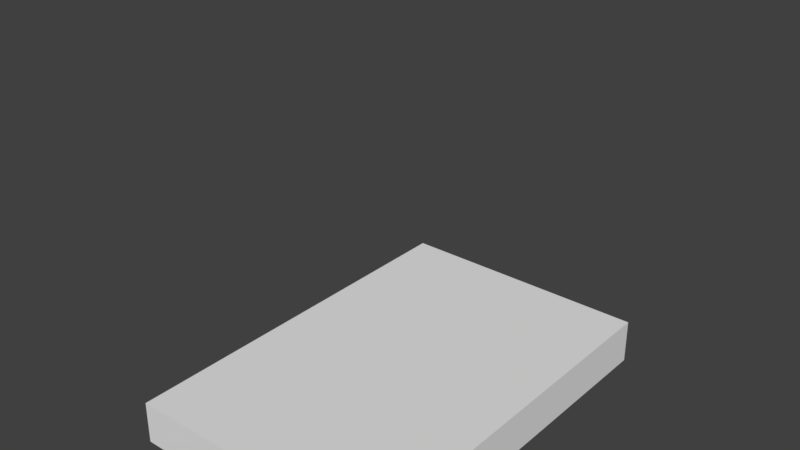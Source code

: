 # Source: boxloader_pallet2.blend  (saved by Blender 2.78.0; exported with 4.5.12 LTS)
import bpy
from mathutils import Matrix  # noqa: F401  (used for matrix-valued properties, if any)

bpy.ops.wm.read_factory_settings(use_empty=True)
scene = bpy.context.scene
scene.name = 'Scene'

# ---- collections
col_collection_1 = bpy.data.collections.new('Collection 1'); scene.collection.children.link(col_collection_1)
col_collection_1.hide_render = True
col_collection_1.hide_viewport = True
col_collection_2 = bpy.data.collections.new('Collection 2'); scene.collection.children.link(col_collection_2)
col_collection_2.hide_render = True
col_collection_2.hide_viewport = True
col_collection_3 = bpy.data.collections.new('Collection 3'); scene.collection.children.link(col_collection_3)
col_collection_3.hide_render = True
col_collection_3.hide_viewport = True
col_collection_4 = bpy.data.collections.new('Collection 4'); scene.collection.children.link(col_collection_4)
col_collection_5 = bpy.data.collections.new('Collection 5'); scene.collection.children.link(col_collection_5)
col_collection_5.hide_render = True
col_collection_5.hide_viewport = True
col_collection_6 = bpy.data.collections.new('Collection 6'); scene.collection.children.link(col_collection_6)
col_collection_6.hide_render = True
col_collection_6.hide_viewport = True
col_collection_7 = bpy.data.collections.new('Collection 7'); scene.collection.children.link(col_collection_7)
col_collection_7.hide_render = True
col_collection_7.hide_viewport = True

# ---- materials (node trees are filled in below, after node groups)
mat_material_001 = bpy.data.materials.new('Material.001')
mat_material_001.alpha_threshold = 0.0
mat_material_001.use_transparent_shadow = False
mat_material_001.roughness = 0.5
mat_material = bpy.data.materials.new('Material')
mat_material.alpha_threshold = 0.0
mat_material.use_transparent_shadow = False
mat_material.roughness = 0.5
mat_material_002 = bpy.data.materials.new('Material.002')
mat_material_002.alpha_threshold = 0.0
mat_material_002.use_transparent_shadow = False
mat_material_002.roughness = 0.5

# ---- material node trees

# ---- world
world_world = bpy.data.worlds.new('World'); scene.world = world_world
world_world.color = (0.05088, 0.05088, 0.05088)
world_world.use_sun_shadow = False
world_world.sun_shadow_jitter_overblur = 0.0
world_world.cycles.sampling_method = 'MANUAL'

# ---- meshes
me_plane_006 = bpy.data.meshes.new('Plane.006')
me_plane_006.from_pydata([(-0.2975, -0.0725, 0.02), (-0.3975, -0.0725, 0.02), (-0.2975, 0.0725, 0.02), (-0.3975, 0.0725, 0.02), (-0.2975, -0.0725, 0.098), (-0.3975, -0.0725, 0.098), (-0.2975, 0.0725, 0.098), (-0.3975, 0.0725, 0.098), (0.2975, -0.0725, 0.02), (0.3975, -0.0725, 0.02), (0.2975, 0.0725, 0.02), (0.3975, 0.0725, 0.02), (0.2975, -0.0725, 0.098), (0.3975, -0.0725, 0.098), (0.2975, 0.0725, 0.098), (0.3975, 0.0725, 0.098), (0.0725, -0.0725, 0.02), (-0.0725, -0.0725, 0.02), (0.0725, 0.0725, 0.02), (-0.0725, 0.0725, 0.02), (0.0725, -0.0725, 0.098), (-0.0725, -0.0725, 0.098), (0.0725, 0.0725, 0.098), (-0.0725, 0.0725, 0.098), (0.0725, 0.455, 0.02), (-0.0725, 0.455, 0.02), (0.0725, 0.6, 0.02), (-0.0725, 0.6, 0.02), (0.0725, 0.455, 0.098), (-0.0725, 0.455, 0.098), (0.0725, 0.6, 0.098), (-0.0725, 0.6, 0.098), (0.0725, -0.6, 0.02), (-0.0725, -0.6, 0.02), (0.0725, -0.455, 0.02), (-0.0725, -0.455, 0.02), (0.0725, -0.6, 0.098), (-0.0725, -0.6, 0.098), (0.0725, -0.455, 0.098), (-0.0725, -0.455, 0.098), (-0.3975, 0.455, 0.02), (-0.2975, 0.6, 0.02), (-0.2975, 0.455, 0.02), (-0.3975, 0.455, 0.098), (-0.2975, 0.6, 0.098), (-0.2975, 0.455, 0.098), (0.3975, 0.455, 0.02), (0.2975, 0.6, 0.02), (0.2975, 0.455, 0.02), (0.3975, 0.455, 0.098), (0.2975, 0.6, 0.098), (0.2975, 0.455, 0.098), (-0.3975, -0.455, 0.02), (-0.2975, -0.6, 0.02), (-0.2975, -0.455, 0.02), (-0.3975, -0.455, 0.098), (-0.2975, -0.6, 0.098), (-0.2975, -0.455, 0.098), (0.3975, -0.455, 0.02), (0.2975, -0.6, 0.02), (0.2975, -0.455, 0.02), (0.3975, -0.455, 0.098), (0.2975, -0.6, 0.098), (0.2975, -0.455, 0.098), (-0.3825, -0.6, 0.02), (-0.3975, -0.585, 0.02), (-0.3975, -0.585, 0.098), (-0.3825, -0.6, 0.098), (0.3975, -0.585, 0.02), (0.3825, -0.6, 0.02), (0.3825, -0.6, 0.098), (0.3975, -0.585, 0.098), (0.3825, 0.6, 0.02), (0.3975, 0.585, 0.02), (0.3975, 0.585, 0.098), (0.3825, 0.6, 0.098), (-0.3975, 0.585, 0.02), (-0.3825, 0.6, 0.02), (-0.3825, 0.6, 0.098), (-0.3975, 0.585, 0.098), (-0.3975, -0.4545, 0.098), (0.3975, -0.4545, 0.098), (-0.3975, -0.4545, 0.12), (0.3975, -0.4545, 0.12), (-0.3825, -0.5995, 0.098), (-0.3975, -0.5845, 0.098), (-0.3975, -0.5845, 0.12), (-0.3825, -0.5995, 0.12), (0.3975, -0.5845, 0.098), (0.3825, -0.5995, 0.098), (0.3825, -0.5995, 0.12), (0.3975, -0.5845, 0.12), (-0.3975, -0.072, 0.098), (-0.3975, 0.073, 0.098), (0.3975, 0.073, 0.098), (0.3975, -0.072, 0.098), (-0.3975, -0.072, 0.12), (-0.3975, 0.073, 0.12), (0.3975, 0.073, 0.12), (0.3975, -0.072, 0.12), (-0.3975, 0.455, 0.098), (0.3975, 0.455, 0.098), (-0.3975, 0.455, 0.12), (0.3975, 0.455, 0.12), (0.3825, 0.6, 0.098), (0.3975, 0.585, 0.098), (0.3975, 0.585, 0.12), (0.3825, 0.6, 0.12), (-0.3975, 0.585, 0.098), (-0.3825, 0.6, 0.098), (-0.3825, 0.6, 0.12), (-0.3975, 0.585, 0.12), (0.2525, -0.6, 0.12), (0.2525, 0.6, 0.12), (0.2525, -0.6, 0.142), (0.2525, 0.6, 0.142), (0.3975, -0.585, 0.12), (0.3825, -0.6, 0.12), (0.3825, -0.6, 0.142), (0.3975, -0.585, 0.142), (0.3825, 0.6, 0.12), (0.3975, 0.585, 0.12), (0.3975, 0.585, 0.142), (0.3825, 0.6, 0.142), (-0.2975, -0.6, -0.002), (-0.2975, 0.6, -0.002), (-0.2975, -0.6, 0.02), (-0.2975, 0.6, 0.02), (-0.3825, -0.6, -0.002), (-0.3975, -0.585, -0.002), (-0.3975, -0.585, 0.02), (-0.3825, -0.6, 0.02), (-0.3975, 0.585, -0.002), (-0.3825, 0.6, -0.002), (-0.3825, 0.6, 0.02), (-0.3975, 0.585, 0.02), (0.0725, -0.6, -0.002), (-0.0725, -0.6, -0.002), (0.0725, 0.6, -0.002), (-0.0725, 0.6, -0.002), (0.0725, -0.6, 0.02), (-0.0725, -0.6, 0.02), (0.0725, 0.6, 0.02), (-0.0725, 0.6, 0.02), (-0.2525, -0.6, 0.12), (-0.2525, 0.6, 0.12), (-0.2525, -0.6, 0.142), (-0.2525, 0.6, 0.142), (-0.3825, -0.6, 0.12), (-0.3975, -0.585, 0.12), (-0.3975, -0.585, 0.142), (-0.3825, -0.6, 0.142), (-0.3975, 0.585, 0.12), (-0.3825, 0.6, 0.12), (-0.3825, 0.6, 0.142), (-0.3975, 0.585, 0.142), (-0.1125, -0.6, 0.12), (-0.2125, -0.6, 0.12), (-0.1125, 0.6, 0.12), (-0.2125, 0.6, 0.12), (-0.1125, -0.6, 0.142), (-0.2125, -0.6, 0.142), (-0.1125, 0.6, 0.142), (-0.2125, 0.6, 0.142), (0.2975, -0.6, -0.002), (0.2975, 0.6, -0.002), (0.2975, -0.6, 0.02), (0.2975, 0.6, 0.02), (0.3975, -0.585, -0.002), (0.3825, -0.6, -0.002), (0.3825, -0.6, 0.02), (0.3975, -0.585, 0.02), (0.3825, 0.6, -0.002), (0.3975, 0.585, -0.002), (0.3975, 0.585, 0.02), (0.3825, 0.6, 0.02), (0.2125, -0.6, 0.12), (0.1125, -0.6, 0.12), (0.2125, 0.6, 0.12), (0.1125, 0.6, 0.12), (0.2125, -0.6, 0.142), (0.1125, -0.6, 0.142), (0.2125, 0.6, 0.142), (0.1125, 0.6, 0.142), (0.0725, -0.6, 0.12), (-0.0725, -0.6, 0.12), (0.0725, 0.6, 0.12), (-0.0725, 0.6, 0.12), (0.0725, -0.6, 0.142), (-0.0725, -0.6, 0.142), (0.0725, 0.6, 0.142), (-0.0725, 0.6, 0.142)], [], [(3, 1, 5, 7), (1, 0, 4, 5), (2, 3, 7, 6), (0, 2, 6, 4), (11, 15, 13, 9), (9, 13, 12, 8), (10, 14, 15, 11), (8, 12, 14, 10), (19, 17, 21, 23), (17, 16, 20, 21), (18, 19, 23, 22), (16, 18, 22, 20), (27, 25, 29, 31), (25, 24, 28, 29), (26, 27, 31, 30), (24, 26, 30, 28), (35, 33, 37, 39), (33, 32, 36, 37), (34, 35, 39, 38), (32, 34, 38, 36), (43, 79, 76, 40), (44, 45, 42, 41), (45, 43, 40, 42), (50, 47, 48, 51), (51, 48, 46, 49), (75, 72, 47, 50), (56, 53, 54, 57), (57, 54, 52, 55), (67, 64, 53, 56), (61, 71, 68, 58), (62, 63, 60, 59), (63, 61, 58, 60), (66, 65, 64, 67), (55, 52, 65, 66), (70, 69, 68, 71), (70, 62, 59, 69), (74, 73, 72, 75), (49, 46, 73, 74), (78, 77, 76, 79), (78, 44, 41, 77), (83, 91, 88, 81), (82, 83, 81, 80), (84, 85, 80, 81, 88, 89), (86, 82, 80, 85), (84, 87, 86, 85), (90, 91, 83, 82, 86, 87), (90, 89, 88, 91), (90, 87, 84, 89), (96, 97, 93, 92), (97, 98, 94, 93), (98, 99, 95, 94), (99, 96, 92, 95), (92, 93, 94, 95), (99, 98, 97, 96), (100, 108, 109, 104, 105, 101), (103, 106, 107, 110, 111, 102), (102, 111, 108, 100), (103, 102, 100, 101), (106, 105, 104, 107), (106, 103, 101, 105), (110, 109, 108, 111), (110, 107, 104, 109), (112, 113, 120, 121, 116, 117), (113, 112, 114, 115), (116, 121, 122, 119), (112, 117, 118, 114), (116, 119, 118, 117), (114, 118, 119, 122, 123, 115), (122, 121, 120, 123), (120, 113, 115, 123), (130, 131, 126, 127, 134, 135), (125, 133, 134, 127), (132, 129, 130, 135), (124, 125, 127, 126), (128, 131, 130, 129), (128, 124, 126, 131), (134, 133, 132, 135), (128, 129, 132, 133, 125, 124), (137, 139, 138, 136), (141, 140, 142, 143), (139, 137, 141, 143), (137, 136, 140, 141), (138, 139, 143, 142), (136, 138, 142, 140), (150, 151, 146, 147, 154, 155), (145, 153, 154, 147), (152, 149, 150, 155), (144, 145, 147, 146), (148, 151, 150, 149), (148, 144, 146, 151), (154, 153, 152, 155), (148, 149, 152, 153, 145, 144), (157, 159, 158, 156), (161, 160, 162, 163), (159, 157, 161, 163), (157, 156, 160, 161), (158, 159, 163, 162), (156, 158, 162, 160), (164, 165, 172, 173, 168, 169), (165, 164, 166, 167), (168, 173, 174, 171), (164, 169, 170, 166), (168, 171, 170, 169), (166, 170, 171, 174, 175, 167), (174, 173, 172, 175), (172, 165, 167, 175), (177, 179, 178, 176), (181, 180, 182, 183), (179, 177, 181, 183), (177, 176, 180, 181), (178, 179, 183, 182), (176, 178, 182, 180), (185, 187, 186, 184), (189, 188, 190, 191), (187, 185, 189, 191), (185, 184, 188, 189), (186, 187, 191, 190), (184, 186, 190, 188)])
_uv = me_plane_006.uv_layers.new(name='DIF')
_uv.uv.foreach_set('vector', [0.7567, 0.5342, 0.7574, 0.7511, 0.6355, 0.7515, 0.6348, 0.5345, 0.9883, 0.5694, 0.9886, 0.7257, 0.8931, 0.7261, 0.8927, 0.5698, 0.9907, 0.3129, 0.9903, 0.4692, 0.895, 0.4688, 0.8954, 0.3125, 0.3855, 0.009163, 0.3862, 0.2358, 0.2642, 0.2362, 0.2636, 0.009537, 0.1387, 0.2358, 0.01678, 0.2362, 0.01608, 0.009537, 0.138, 0.009163, 0.9908, 0.2115, 0.8996, 0.2119, 0.8992, 0.05557, 0.9905, 0.0552, 0.257, 0.9436, 0.1351, 0.9432, 0.1355, 0.7869, 0.2575, 0.7873, 0.8811, 0.2358, 0.7592, 0.2362, 0.7585, 0.009537, 0.8804, 0.009163, 0.5092, 0.5342, 0.5099, 0.7511, 0.388, 0.7515, 0.3873, 0.5345, 0.138, 0.5342, 0.1387, 0.7511, 0.01678, 0.7515, 0.01608, 0.5345, 0.5099, 0.009538, 0.5092, 0.2362, 0.3873, 0.2358, 0.388, 0.009164, 0.6329, 0.009163, 0.6336, 0.2358, 0.5117, 0.2362, 0.511, 0.009537, 0.8804, 0.2772, 0.8811, 0.4929, 0.7592, 0.4932, 0.7585, 0.2776, 0.7567, 0.009163, 0.7574, 0.2358, 0.6355, 0.2362, 0.6348, 0.009537, 0.6329, 0.5342, 0.6336, 0.7511, 0.5117, 0.7515, 0.511, 0.5345, 0.2617, 0.2772, 0.2624, 0.4929, 0.1405, 0.4932, 0.1398, 0.2776, 0.6329, 0.2772, 0.6336, 0.4929, 0.5117, 0.4932, 0.511, 0.2776, 0.2617, 0.5342, 0.2624, 0.7511, 0.1405, 0.7515, 0.1398, 0.5345, 0.1387, 0.2776, 0.138, 0.4932, 0.01608, 0.4929, 0.01678, 0.2772, 0.3855, 0.5342, 0.3862, 0.7511, 0.2642, 0.7515, 0.2636, 0.5345, 0.6304, 0.9905, 0.6298, 0.7873, 0.7517, 0.7869, 0.7523, 0.9901, 0.1405, 0.2362, 0.1398, 0.009538, 0.2617, 0.009163, 0.2624, 0.2358, 0.8935, 0.4747, 0.8931, 0.3184, 0.9884, 0.318, 0.9887, 0.4743, 0.7585, 0.5345, 0.8804, 0.5342, 0.8811, 0.7511, 0.7592, 0.7515, 0.2586, 0.7873, 0.3805, 0.7869, 0.381, 0.9432, 0.2591, 0.9436, 0.891, 0.339, 0.9862, 0.3386, 0.9866, 0.4714, 0.8913, 0.4718, 0.6348, 0.2776, 0.7567, 0.2772, 0.7574, 0.4929, 0.6355, 0.4932, 0.8909, 0.5663, 0.9865, 0.5667, 0.9861, 0.723, 0.8905, 0.7226, 0.9003, 0.06171, 0.9916, 0.06134, 0.9919, 0.1942, 0.9006, 0.1946, 0.5068, 0.9905, 0.5061, 0.7873, 0.628, 0.7869, 0.6287, 0.9901, 0.388, 0.4932, 0.3873, 0.2776, 0.5092, 0.2772, 0.5099, 0.4929, 0.7639, 0.9633, 0.7634, 0.807, 0.8853, 0.8066, 0.8858, 0.9629, 0.2642, 0.4709, 0.3861, 0.4705, 0.3862, 0.4929, 0.2642, 0.4932, 0.2636, 0.2776, 0.3855, 0.2772, 0.3861, 0.4705, 0.2642, 0.4709, 0.01174, 0.9202, 0.1337, 0.9198, 0.1337, 0.9432, 0.01181, 0.9436, 0.01174, 0.9202, 0.01133, 0.7873, 0.1332, 0.7869, 0.1337, 0.9198, 0.8909, 0.3155, 0.9862, 0.3151, 0.9862, 0.3386, 0.891, 0.339, 0.3824, 0.7873, 0.5043, 0.7869, 0.5049, 0.9901, 0.383, 0.9905, 0.8931, 0.7041, 0.9886, 0.7045, 0.9886, 0.7279, 0.893, 0.7275, 0.8931, 0.7041, 0.8934, 0.5712, 0.9889, 0.5716, 0.9886, 0.7045, 0.4053, 0.04835, 0.4059, 0.2333, 0.3745, 0.2334, 0.374, 0.04845, 0.2589, 0.4638, 0.0118, 0.4608, 0.01182, 0.4341, 0.2589, 0.437, 1.089, 0.7873, 1.097, 0.8063, 1.097, 0.9705, 0.6862, 0.9675, 0.6864, 0.8032, 0.6941, 0.7843, 0.3534, 0.04835, 0.354, 0.2333, 0.3227, 0.2334, 0.3221, 0.04845, 0.01646, 0.4776, 0.01648, 0.5044, 0.01182, 0.5045, 0.0118, 0.4777, 1.429, 0.7844, 1.437, 0.8033, 1.437, 0.9675, 1.027, 0.9706, 1.026, 0.8064, 1.034, 0.7874, 0.2543, 0.5016, 0.2542, 0.4748, 0.2589, 0.4747, 0.2589, 0.5015, 0.2543, 0.5016, 0.01648, 0.5044, 0.01646, 0.4776, 0.2542, 0.4748, 0.2895, 0.027, 0.2902, 0.2333, 0.2589, 0.2334, 0.2582, 0.0271, 0.2589, 0.3049, 0.0118, 0.3019, 0.01182, 0.2751, 0.2589, 0.2781, 0.3215, 0.027, 0.3221, 0.2333, 0.2908, 0.2334, 0.2902, 0.0271, 0.2589, 0.3316, 0.01182, 0.3346, 0.0118, 0.3078, 0.2589, 0.3049, 0.9178, 0.7856, 0.9176, 0.9688, 0.5071, 0.9658, 0.5073, 0.7826, 0.8101, 0.7863, 0.8103, 0.9695, 0.3999, 0.9726, 0.3996, 0.7894, 1.562, 0.782, 1.562, 0.9462, 1.555, 0.9652, 1.16, 0.9682, 1.152, 0.9493, 1.152, 0.7851, 1.67, 0.7803, 1.67, 0.9445, 1.662, 0.9636, 1.267, 0.9665, 1.259, 0.9476, 1.259, 0.7834, 0.5017, 0.2333, 0.5022, 0.04828, 0.5336, 0.04838, 0.533, 0.2334, 0.2589, 0.4201, 0.01182, 0.4231, 0.0118, 0.3963, 0.2589, 0.3933, 0.0118, 0.3747, 0.01182, 0.3479, 0.01648, 0.348, 0.01646, 0.3748, 0.7127, 0.04828, 0.7133, 0.2333, 0.682, 0.2334, 0.6814, 0.04838, 0.2542, 0.3776, 0.2543, 0.3509, 0.2589, 0.3509, 0.2589, 0.3777, 0.2542, 0.3776, 0.01646, 0.3748, 0.01648, 0.348, 0.2543, 0.3509, 1.402, 0.7273, 1.038, 0.7317, 1.038, 0.5771, 1.042, 0.5593, 1.398, 0.555, 1.402, 0.5728, 0.2995, 0.3346, 0.6354, 0.3306, 0.6354, 0.3547, 0.2995, 0.3587, 0.2991, 0.4878, 0.6266, 0.4839, 0.6266, 0.508, 0.2991, 0.5119, 0.4384, 0.2334, 0.4379, 0.04845, 0.4692, 0.04835, 0.4697, 0.2333, 0.4378, 0.0271, 0.4691, 0.027, 0.4692, 0.04835, 0.4379, 0.04845, 0.2909, 0.7884, 0.2912, 0.9527, 0.2834, 0.9717, -0.3206, 0.9762, -0.3284, 0.9573, -0.3286, 0.7931, 0.1106, 0.2333, 0.07927, 0.2334, 0.07921, 0.2121, 0.1105, 0.212, 0.07921, 0.2121, 0.07864, 0.0271, 0.1099, 0.027, 0.1105, 0.212, 1.122, 0.5508, 1.13, 0.5773, 1.13, 0.7277, 0.4668, 0.7343, 0.4667, 0.5838, 0.475, 0.5572, 0.8614, 0.2333, 0.8617, 0.1123, 0.893, 0.1124, 0.8927, 0.2334, 0.6627, 0.3482, 0.983, 0.3443, 0.9831, 0.3679, 0.6627, 0.3718, 0.6627, 0.4858, 0.9913, 0.4819, 0.9913, 0.5055, 0.6627, 0.5094, 0.5657, 0.212, 0.597, 0.2119, 0.597, 0.2333, 0.5657, 0.2334, 0.5657, 0.212, 0.5653, 0.09107, 0.5966, 0.09098, 0.597, 0.2119, 0.893, 0.1124, 0.8617, 0.1123, 0.8618, 0.09098, 0.8931, 0.09107, 0.7723, 0.7166, 0.7641, 0.7432, 0.1172, 0.7496, 0.1089, 0.7231, 0.1088, 0.5726, 0.7722, 0.5661, -0.6925, 0.7975, -0.07291, 0.8022, -0.07314, 0.9854, -0.6927, 0.9807, 0.1507, 0.7909, 0.1509, 0.9741, -0.4686, 0.9787, -0.4689, 0.7955, 0.2995, 0.4191, 0.6354, 0.415, 0.6354, 0.4391, 0.2995, 0.4432, 0.195, 0.2334, 0.1943, 0.0271, 0.2256, 0.027, 0.2263, 0.2333, 0.2269, 0.2334, 0.2263, 0.0271, 0.2576, 0.027, 0.2582, 0.2333, 0.6627, 0.4583, 0.9913, 0.4544, 0.9913, 0.4779, 0.6627, 0.4819, 0.707, 0.7852, 0.7147, 0.8041, 0.7149, 0.9683, 0.09538, 0.973, 0.09518, 0.8087, 0.1029, 0.7897, 0.4704, 0.2334, 0.4698, 0.04845, 0.5011, 0.04835, 0.5017, 0.2333, 0.667, 0.3193, 0.9874, 0.3155, 0.9874, 0.339, 0.6671, 0.3429, 0.6627, 0.3757, 0.9913, 0.3718, 0.9913, 0.3953, 0.6627, 0.3993, 0.1106, 0.212, 0.142, 0.2121, 0.1419, 0.2334, 0.1106, 0.2333, 0.1106, 0.212, 0.1112, 0.027, 0.1425, 0.0271, 0.142, 0.2121, 0.5011, 0.04835, 0.4698, 0.04845, 0.4697, 0.0271, 0.501, 0.027, 1.35, 0.7126, 1.345, 0.7305, 0.9899, 0.7348, 0.9854, 0.717, 0.9852, 0.5624, 1.35, 0.5581, -0.4164, 0.5722, 0.13, 0.5787, 0.1299, 0.757, -0.4166, 0.7505, 0.5357, 0.5658, 0.5359, 0.7429, -0.1275, 0.7494, -0.1277, 0.5724, 0.2995, 0.3628, 0.6354, 0.3587, 0.6354, 0.3828, 0.2995, 0.3869, 0.7137, 0.2334, 0.7133, 0.09107, 0.7446, 0.09098, 0.745, 0.2333, 0.6496, 0.2333, 0.6501, 0.09098, 0.6814, 0.09107, 0.6809, 0.2334, 0.2942, 0.4495, 0.6301, 0.4455, 0.6301, 0.4696, 0.2942, 0.4736, 0.6445, 0.7404, -0.01891, 0.7469, -0.01906, 0.5964, -0.01079, 0.5698, 0.6361, 0.5634, 0.6444, 0.5899, 0.2995, 0.3909, 0.6354, 0.3869, 0.6354, 0.411, 0.2995, 0.415, 0.6671, 0.2822, 0.9875, 0.2784, 0.9875, 0.302, 0.6672, 0.3058, 0.7454, 0.2334, 0.7451, 0.1124, 0.7764, 0.1123, 0.7767, 0.2333, 0.745, 0.09107, 0.7763, 0.09098, 0.7764, 0.1123, 0.7451, 0.1124, 0.9448, 0.5688, 0.9449, 0.7193, 0.9366, 0.7459, 0.2898, 0.7523, 0.2815, 0.7258, 0.2813, 0.5753, 0.6496, 0.2333, 0.6183, 0.2334, 0.6183, 0.212, 0.6496, 0.2119, 0.6183, 0.212, 0.6179, 0.09107, 0.6492, 0.09098, 0.6496, 0.2119, 0.2151, 0.7352, -0.3314, 0.7418, -0.3315, 0.5635, 0.2149, 0.5569, 0.4079, 0.5607, 0.4081, 0.7377, -0.2554, 0.7443, -0.2555, 0.5672, 0.2995, 0.2783, 0.6354, 0.2743, 0.6354, 0.2984, 0.2995, 0.3024, 0.8935, 0.2334, 0.8931, 0.09107, 0.9244, 0.09098, 0.9248, 0.2333, 0.5336, 0.2333, 0.534, 0.09098, 0.5653, 0.09107, 0.5649, 0.2334, 0.6627, 0.4032, 0.9913, 0.3993, 0.9913, 0.4229, 0.6627, 0.4268, 1.08, 0.5497, 1.444, 0.5541, 1.444, 0.7264, 1.08, 0.7221, 0.01079, 0.7942, 0.01102, 0.9774, -0.6085, 0.982, -0.6088, 0.7988, 0.2995, 0.3065, 0.6354, 0.3024, 0.6354, 0.3265, 0.2995, 0.3306, 0.1425, 0.2333, 0.1432, 0.027, 0.1745, 0.0271, 0.1738, 0.2334, 0.4065, 0.2334, 0.4059, 0.0271, 0.4372, 0.027, 0.4378, 0.2333, 0.6627, 0.4308, 0.9913, 0.4268, 0.9913, 0.4504, 0.6627, 0.4544])
me_plane_006.materials.append(mat_material_001)
me_plane_006.use_remesh_preserve_volume = False
me_plane_006.use_remesh_preserve_attributes = False
me_plane_006.use_mirror_vertex_groups = False
me_plane_006.update()
me_plane_000 = bpy.data.meshes.new('Plane.000')
me_plane_000.from_pydata([(0.2975, 0.0725, 0.02), (0.3975, 0.0725, 0.02), (0.2975, -0.0725, 0.02), (0.3975, -0.0725, 0.02), (0.2975, 0.0725, 0.098), (0.3975, 0.0725, 0.098), (0.2975, -0.0725, 0.098), (0.3975, -0.0725, 0.098), (-0.2975, 0.0725, 0.02), (-0.3975, 0.0725, 0.02), (-0.2975, -0.0725, 0.02), (-0.3975, -0.0725, 0.02), (-0.2975, 0.0725, 0.098), (-0.3975, 0.0725, 0.098), (-0.2975, -0.0725, 0.098), (-0.3975, -0.0725, 0.098), (-0.0725, 0.0725, 0.02), (0.0725, 0.0725, 0.02), (-0.0725, -0.0725, 0.02), (0.0725, -0.0725, 0.02), (-0.0725, 0.0725, 0.098), (0.0725, 0.0725, 0.098), (-0.0725, -0.0725, 0.098), (0.0725, -0.0725, 0.098), (-0.0725, -0.455, 0.02), (0.0725, -0.455, 0.02), (-0.0725, -0.6, 0.02), (0.0725, -0.6, 0.02), (-0.0725, -0.455, 0.098), (0.0725, -0.455, 0.098), (-0.0725, -0.6, 0.098), (0.0725, -0.6, 0.098), (-0.0725, 0.6, 0.02), (0.0725, 0.6, 0.02), (-0.0725, 0.455, 0.02), (0.0725, 0.455, 0.02), (-0.0725, 0.6, 0.098), (0.0725, 0.6, 0.098), (-0.0725, 0.455, 0.098), (0.0725, 0.455, 0.098), (0.3975, -0.455, 0.02), (0.2975, -0.6, 0.02), (0.2975, -0.455, 0.02), (0.3975, -0.455, 0.098), (0.2975, -0.6, 0.098), (0.2975, -0.455, 0.098), (-0.3975, -0.455, 0.02), (-0.2975, -0.6, 0.02), (-0.2975, -0.455, 0.02), (-0.3975, -0.455, 0.098), (-0.2975, -0.6, 0.098), (-0.2975, -0.455, 0.098), (0.3975, 0.455, 0.02), (0.2975, 0.6, 0.02), (0.2975, 0.455, 0.02), (0.3975, 0.455, 0.098), (0.2975, 0.6, 0.098), (0.2975, 0.455, 0.098), (-0.3975, 0.455, 0.02), (-0.2975, 0.6, 0.02), (-0.2975, 0.455, 0.02), (-0.3975, 0.455, 0.098), (-0.2975, 0.6, 0.098), (-0.2975, 0.455, 0.098), (0.3825, 0.6, 0.02), (0.3975, 0.585, 0.02), (0.3975, 0.585, 0.098), (0.3825, 0.6, 0.098), (-0.3975, 0.585, 0.02), (-0.3825, 0.6, 0.02), (-0.3825, 0.6, 0.098), (-0.3975, 0.585, 0.098), (-0.3825, -0.6, 0.02), (-0.3975, -0.585, 0.02), (-0.3975, -0.585, 0.098), (-0.3825, -0.6, 0.098), (0.3975, -0.585, 0.02), (0.3825, -0.6, 0.02), (0.3825, -0.6, 0.098), (0.3975, -0.585, 0.098), (0.3975, 0.4545, 0.098), (-0.3975, 0.4545, 0.098), (0.3975, 0.4545, 0.12), (-0.3975, 0.4545, 0.12), (0.3825, 0.5995, 0.098), (0.3975, 0.5845, 0.098), (0.3975, 0.5845, 0.12), (0.3825, 0.5995, 0.12), (-0.3975, 0.5845, 0.098), (-0.3825, 0.5995, 0.098), (-0.3825, 0.5995, 0.12), (-0.3975, 0.5845, 0.12), (0.3975, 0.072, 0.098), (0.3975, -0.073, 0.098), (-0.3975, -0.073, 0.098), (-0.3975, 0.072, 0.098), (0.3975, 0.072, 0.12), (0.3975, -0.073, 0.12), (-0.3975, -0.073, 0.12), (-0.3975, 0.072, 0.12), (0.3975, -0.455, 0.098), (-0.3975, -0.455, 0.098), (0.3975, -0.455, 0.12), (-0.3975, -0.455, 0.12), (-0.3825, -0.6, 0.098), (-0.3975, -0.585, 0.098), (-0.3975, -0.585, 0.12), (-0.3825, -0.6, 0.12), (0.3975, -0.585, 0.098), (0.3825, -0.6, 0.098), (0.3825, -0.6, 0.12), (0.3975, -0.585, 0.12), (-0.2525, 0.6, 0.12), (-0.2525, -0.6, 0.12), (-0.2525, 0.6, 0.142), (-0.2525, -0.6, 0.142), (-0.3975, 0.585, 0.12), (-0.3825, 0.6, 0.12), (-0.3825, 0.6, 0.142), (-0.3975, 0.585, 0.142), (-0.3825, -0.6, 0.12), (-0.3975, -0.585, 0.12), (-0.3975, -0.585, 0.142), (-0.3825, -0.6, 0.142), (0.2975, 0.6, -0.002), (0.2975, -0.6, -0.002), (0.2975, 0.6, 0.02), (0.2975, -0.6, 0.02), (0.3825, 0.6, -0.002), (0.3975, 0.585, -0.002), (0.3975, 0.585, 0.02), (0.3825, 0.6, 0.02), (0.3975, -0.585, -0.002), (0.3825, -0.6, -0.002), (0.3825, -0.6, 0.02), (0.3975, -0.585, 0.02), (-0.0725, 0.6, -0.002), (0.0725, 0.6, -0.002), (-0.0725, -0.6, -0.002), (0.0725, -0.6, -0.002), (-0.0725, 0.6, 0.02), (0.0725, 0.6, 0.02), (-0.0725, -0.6, 0.02), (0.0725, -0.6, 0.02), (0.2525, 0.6, 0.12), (0.2525, -0.6, 0.12), (0.2525, 0.6, 0.142), (0.2525, -0.6, 0.142), (0.3825, 0.6, 0.12), (0.3975, 0.585, 0.12), (0.3975, 0.585, 0.142), (0.3825, 0.6, 0.142), (0.3975, -0.585, 0.12), (0.3825, -0.6, 0.12), (0.3825, -0.6, 0.142), (0.3975, -0.585, 0.142), (0.1125, 0.6, 0.12), (0.2125, 0.6, 0.12), (0.1125, -0.6, 0.12), (0.2125, -0.6, 0.12), (0.1125, 0.6, 0.142), (0.2125, 0.6, 0.142), (0.1125, -0.6, 0.142), (0.2125, -0.6, 0.142), (-0.2975, 0.6, -0.002), (-0.2975, -0.6, -0.002), (-0.2975, 0.6, 0.02), (-0.2975, -0.6, 0.02), (-0.3975, 0.585, -0.002), (-0.3825, 0.6, -0.002), (-0.3825, 0.6, 0.02), (-0.3975, 0.585, 0.02), (-0.3825, -0.6, -0.002), (-0.3975, -0.585, -0.002), (-0.3975, -0.585, 0.02), (-0.3825, -0.6, 0.02), (-0.2125, 0.6, 0.12), (-0.1125, 0.6, 0.12), (-0.2125, -0.6, 0.12), (-0.1125, -0.6, 0.12), (-0.2125, 0.6, 0.142), (-0.1125, 0.6, 0.142), (-0.2125, -0.6, 0.142), (-0.1125, -0.6, 0.142), (-0.0725, 0.6, 0.12), (0.0725, 0.6, 0.12), (-0.0725, -0.6, 0.12), (0.0725, -0.6, 0.12), (-0.0725, 0.6, 0.142), (0.0725, 0.6, 0.142), (-0.0725, -0.6, 0.142), (0.0725, -0.6, 0.142)], [], [(1, 7, 3), (0, 5, 1), (3, 6, 2), (2, 4, 0), (15, 9, 11), (13, 8, 9), (14, 11, 10), (12, 10, 8), (17, 23, 19), (16, 21, 17), (19, 22, 18), (18, 20, 16), (25, 31, 27), (24, 29, 25), (27, 30, 26), (26, 28, 24), (33, 39, 35), (32, 37, 33), (35, 38, 34), (34, 36, 32), (79, 40, 43), (45, 41, 44), (43, 42, 45), (47, 51, 50), (48, 49, 51), (72, 50, 75), (53, 57, 56), (54, 55, 57), (64, 56, 67), (71, 58, 61), (63, 59, 62), (61, 60, 63), (65, 67, 66), (52, 66, 55), (69, 71, 70), (62, 69, 70), (73, 75, 74), (46, 74, 49), (77, 79, 78), (44, 77, 78), (91, 81, 83), (83, 80, 82), (80, 81, 84), (82, 85, 86), (87, 85, 84), (83, 82, 90), (89, 91, 90), (87, 89, 90), (97, 92, 96), (98, 93, 97), (99, 94, 98), (96, 95, 99), (93, 95, 92), (98, 96, 99), (109, 104, 101), (107, 110, 102), (111, 100, 102), (102, 101, 103), (105, 107, 106), (103, 105, 106), (109, 111, 110), (107, 109, 110), (113, 116, 112), (112, 115, 113), (121, 119, 116), (117, 114, 112), (119, 117, 116), (119, 122, 115), (121, 123, 122), (113, 123, 120), (126, 127, 130), (133, 127, 125), (129, 135, 132), (125, 126, 124), (131, 129, 128), (124, 131, 128), (133, 135, 134), (132, 125, 124), (139, 136, 137), (140, 143, 141), (137, 143, 139), (136, 141, 137), (139, 142, 138), (138, 140, 136), (146, 147, 150), (153, 147, 145), (149, 155, 152), (145, 146, 144), (151, 149, 148), (144, 151, 148), (153, 155, 154), (152, 145, 144), (159, 156, 157), (160, 163, 161), (157, 163, 159), (156, 161, 157), (159, 162, 158), (158, 160, 156), (165, 168, 164), (164, 167, 165), (173, 171, 168), (169, 166, 164), (171, 169, 168), (171, 174, 167), (173, 175, 174), (165, 175, 172), (179, 176, 177), (180, 183, 181), (177, 183, 179), (176, 181, 177), (179, 182, 178), (178, 180, 176), (187, 184, 185), (188, 191, 189), (185, 191, 187), (184, 189, 185), (187, 190, 186), (186, 188, 184), (1, 5, 7), (0, 4, 5), (3, 7, 6), (2, 6, 4), (15, 13, 9), (13, 12, 8), (14, 15, 11), (12, 14, 10), (17, 21, 23), (16, 20, 21), (19, 23, 22), (18, 22, 20), (25, 29, 31), (24, 28, 29), (27, 31, 30), (26, 30, 28), (33, 37, 39), (32, 36, 37), (35, 39, 38), (34, 38, 36), (79, 76, 40), (45, 42, 41), (43, 40, 42), (47, 48, 51), (48, 46, 49), (72, 47, 50), (53, 54, 57), (54, 52, 55), (64, 53, 56), (71, 68, 58), (63, 60, 59), (61, 58, 60), (65, 64, 67), (52, 65, 66), (69, 68, 71), (62, 59, 69), (73, 72, 75), (46, 73, 74), (77, 76, 79), (44, 41, 77), (91, 88, 81), (83, 81, 80), (89, 84, 81), (85, 80, 84), (81, 88, 89), (82, 80, 85), (87, 86, 85), (87, 90, 82), (91, 83, 90), (82, 86, 87), (89, 88, 91), (87, 84, 89), (97, 93, 92), (98, 94, 93), (99, 95, 94), (96, 92, 95), (93, 94, 95), (98, 97, 96), (101, 100, 109), (108, 109, 100), (104, 105, 101), (102, 103, 107), (106, 107, 103), (110, 111, 102), (111, 108, 100), (102, 100, 101), (105, 104, 107), (103, 101, 105), (109, 108, 111), (107, 104, 109), (117, 112, 116), (113, 120, 121), (121, 116, 113), (112, 114, 115), (121, 122, 119), (117, 118, 114), (119, 118, 117), (115, 114, 119), (118, 119, 114), (122, 123, 115), (121, 120, 123), (113, 115, 123), (135, 130, 127), (131, 126, 130), (127, 134, 135), (133, 134, 127), (129, 130, 135), (125, 127, 126), (131, 130, 129), (124, 126, 131), (133, 132, 135), (124, 128, 129), (129, 132, 124), (133, 125, 132), (139, 138, 136), (140, 142, 143), (137, 141, 143), (136, 140, 141), (139, 143, 142), (138, 142, 140), (155, 150, 147), (151, 146, 150), (147, 154, 155), (153, 154, 147), (149, 150, 155), (145, 147, 146), (151, 150, 149), (144, 146, 151), (153, 152, 155), (144, 148, 149), (149, 152, 144), (153, 145, 152), (159, 158, 156), (160, 162, 163), (157, 161, 163), (156, 160, 161), (159, 163, 162), (158, 162, 160), (169, 164, 168), (165, 172, 173), (173, 168, 165), (164, 166, 167), (173, 174, 171), (169, 170, 166), (171, 170, 169), (167, 166, 171), (170, 171, 166), (174, 175, 167), (173, 172, 175), (165, 167, 175), (179, 178, 176), (180, 182, 183), (177, 181, 183), (176, 180, 181), (179, 183, 182), (178, 182, 180), (187, 186, 184), (188, 190, 191), (185, 189, 191), (184, 188, 189), (187, 191, 190), (186, 190, 188)])
me_plane_000.use_remesh_preserve_volume = False
me_plane_000.use_remesh_preserve_attributes = False
me_plane_000.use_mirror_vertex_groups = False
me_plane_000.update()
me_plane_001 = bpy.data.meshes.new('Plane.001')
me_plane_001.from_pydata([(-0.3975, -0.6, 0.002), (-0.3975, 0.6, -0.005), (0.4025, 0.6, -0.005), (0.4025, 0.6, 0.132), (0.4025, -0.6, 0.132), (-0.3975, -0.6, 0.132), (-0.3975, 0.6, 0.132), (0.4025, -0.6, 0.002)], [], [(3, 4, 5, 6), (1, 6, 5, 0), (2, 7, 4, 3), (0, 7, 2, 1), (3, 6, 1, 2), (0, 5, 4, 7)])
me_plane_001.use_remesh_preserve_volume = False
me_plane_001.use_remesh_preserve_attributes = False
me_plane_001.use_mirror_vertex_groups = False
me_plane_001.update()
me_plane_002 = bpy.data.meshes.new('Plane.002')
me_plane_002.from_pydata([(-0.3975, -0.6, 0.002), (-0.3975, 0.6, -0.005), (0.4025, 0.6, -0.005), (0.4025, 0.6, 0.132), (0.4025, -0.6, 0.132), (-0.3975, -0.6, 0.132), (-0.3975, 0.6, 0.132), (0.4025, -0.6, 0.002)], [], [(3, 4, 5, 6), (1, 6, 5, 0), (2, 7, 4, 3), (0, 7, 2, 1), (3, 6, 1, 2), (0, 5, 4, 7)])
me_plane_002.use_remesh_preserve_volume = False
me_plane_002.use_remesh_preserve_attributes = False
me_plane_002.use_mirror_vertex_groups = False
me_plane_002.update()
me_plane_003 = bpy.data.meshes.new('Plane.003')
me_plane_003.from_pydata([(0.3975, 0.6, 0.002), (0.3975, -0.6, 0.002), (-0.4025, -0.6, 0.002), (-0.4025, -0.6, 0.132), (-0.4025, 0.6, 0.132), (0.3975, 0.6, 0.132), (0.3975, -0.6, 0.132), (-0.4025, 0.6, 0.002)], [], [(3, 4, 5, 6), (1, 6, 5, 0), (2, 7, 4, 3), (0, 7, 2, 1), (3, 6, 1, 2), (0, 5, 4, 7)])
me_plane_003.materials.append(mat_material)
me_plane_003.use_remesh_preserve_volume = False
me_plane_003.use_remesh_preserve_attributes = False
me_plane_003.use_mirror_vertex_groups = False
me_plane_003.update()
me_plane_004 = bpy.data.meshes.new('Plane.004')
me_plane_004.from_pydata([(0.4025, 0.6, 0.142), (0.4025, -0.6, 0.142), (-0.3975, -0.6, 0.142), (-0.3975, 0.6, 0.142)], [], [(0, 1, 2, 3)])
me_plane_004.materials.append(mat_material_002)
me_plane_004.use_remesh_preserve_volume = False
me_plane_004.use_remesh_preserve_attributes = False
me_plane_004.use_mirror_vertex_groups = False
me_plane_004.update()
me_plane_007 = bpy.data.meshes.new('Plane.007')
me_plane_007.from_pydata([(-0.3975, 0.6, 0.002), (0.4025, -0.6, 1.142), (-0.3975, 0.6, 0.142), (0.4025, 0.6, 0.142), (0.4025, -0.6, 0.142), (-0.3975, -0.6, 0.142)], [], [])
me_plane_007.use_remesh_preserve_volume = False
me_plane_007.use_remesh_preserve_attributes = False
me_plane_007.use_mirror_vertex_groups = False
me_plane_007.update()

# ---- objects
ob_plane_002 = bpy.data.objects.new('Plane.002', me_plane_006)
ob_plane_000 = bpy.data.objects.new('Plane.000', me_plane_000)
ob_plane_001 = bpy.data.objects.new('Plane.001', me_plane_001)
ob_plane_003 = bpy.data.objects.new('Plane.003', me_plane_002)
ob_plane_004 = bpy.data.objects.new('Plane.004', me_plane_003)
ob_plane_005 = bpy.data.objects.new('Plane.005', me_plane_004)
ob_plane_006 = bpy.data.objects.new('Plane.006', me_plane_007)

# ---- transforms, parenting, visibility, modifiers, constraints
ob_plane_002.location = (0.0, 0.0, 0.0)
ob_plane_002.lineart.crease_threshold = 0.0
ob_plane_000.location = (0.0, 0.0, 0.0)
ob_plane_000.lineart.crease_threshold = 0.0
ob_plane_001.location = (0.0, 0.0, 0.0)
ob_plane_001.lineart.crease_threshold = 0.0
_vg = ob_plane_001.vertex_groups.new(name='Component0')
ob_plane_003.location = (0.0, 0.0, 0.0)
ob_plane_003.lineart.crease_threshold = 0.0
_vg = ob_plane_003.vertex_groups.new(name='Component0')
ob_plane_004.location = (0.0, 0.0, 0.0)
ob_plane_004.lineart.crease_threshold = 0.0
_vg = ob_plane_004.vertex_groups.new(name='Component0')
ob_plane_005.location = (0.0, 0.0, 0.0)
ob_plane_005.lineart.crease_threshold = 0.0
ob_plane_006.location = (0.0, 0.0, 0.0)
ob_plane_006.lineart.crease_threshold = 0.0
_vg = ob_plane_006.vertex_groups.new(name='BBox_Base0')
_vg = ob_plane_006.vertex_groups.new(name='BBox_Base1')
_vg = ob_plane_006.vertex_groups.new(name='BBox_Corner_1m')
_vg = ob_plane_006.vertex_groups.new(name='SlingLoadCargo1')
_vg = ob_plane_006.vertex_groups.new(name='SlingLoadCargo2')
_vg = ob_plane_006.vertex_groups.new(name='SlingLoadCargo3')
_vg = ob_plane_006.vertex_groups.new(name='SlingLoadCargo4')

# ---- collection membership
col_collection_1.objects.link(ob_plane_002)
col_collection_2.objects.link(ob_plane_000)
col_collection_3.objects.link(ob_plane_001)
col_collection_4.objects.link(ob_plane_003)
col_collection_5.objects.link(ob_plane_004)
col_collection_6.objects.link(ob_plane_005)
col_collection_7.objects.link(ob_plane_006)

# ---- scene / render settings (as saved in the file)
scene.frame_start = 1; scene.frame_end = 250; scene.frame_set(1)
scene.render.engine = 'BLENDER_EEVEE_NEXT'
scene.render.resolution_percentage = 50
scene.render.dither_intensity = 0.0
scene.cycles.use_denoising = False
scene.cycles.samples = 128
scene.cycles.sampling_pattern = 'TABULATED_SOBOL'
scene.cycles.light_sampling_threshold = 0.0
scene.cycles.use_adaptive_sampling = False
scene.cycles.use_light_tree = False
scene.cycles.blur_glossy = 0.0
scene.cycles.sample_clamp_indirect = 0.0
scene.view_settings.view_transform = 'Standard'
bpy.context.view_layer.update()

# ---- added for rendering (the .blend has no active camera and no usable light): camera, sun
cam_auto = bpy.data.cameras.new('AutoCamera')
cam_auto.lens = 50.0
cam_auto.sensor_width = 36.0
cam_auto.clip_end = 1000.0
ob_auto_camera = bpy.data.objects.new('AutoCamera', cam_auto)
scene.collection.objects.link(ob_auto_camera)
ob_auto_camera.location = (1.70694, -2.04833, 1.93405)
ob_auto_camera.rotation_euler = (1.09748, -7.21219e-08, 0.694738)
scene.camera = ob_auto_camera
light_auto_sun = bpy.data.lights.new('AutoSun', 'SUN')
light_auto_sun.energy = 3.0
light_auto_sun.angle = 0.0523599
ob_auto_sun = bpy.data.objects.new('AutoSun', light_auto_sun)
scene.collection.objects.link(ob_auto_sun)
ob_auto_sun.rotation_euler = (0.872665, 0.174533, 0.523599)
bpy.context.view_layer.update()
